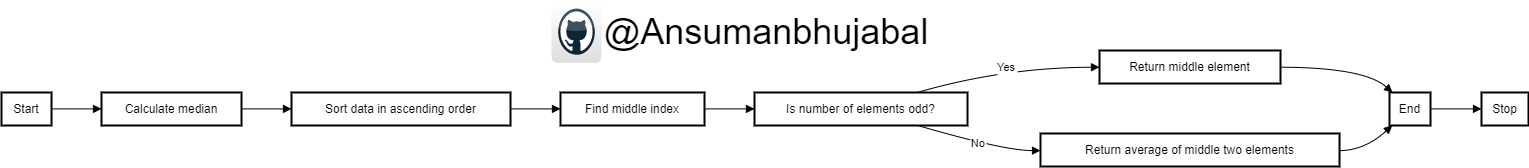

The diagram above was exported from draw.io. Its source (the exported page's mxGraphModel, read from the mxfile embedded in the PNG):
<mxGraphModel dx="2693" dy="1909" grid="1" gridSize="10" guides="1" tooltips="1" connect="1" arrows="1" fold="1" page="1" pageScale="1" pageWidth="850" pageHeight="1100" math="0" shadow="0">
  <root>
    <mxCell id="0" />
    <mxCell id="1" parent="0" />
    <mxCell id="2" value="Start" style="whiteSpace=wrap;strokeWidth=2;" parent="1" vertex="1">
      <mxGeometry y="42" width="50" height="33" as="geometry" />
    </mxCell>
    <mxCell id="3" value="Calculate median" style="whiteSpace=wrap;strokeWidth=2;" parent="1" vertex="1">
      <mxGeometry x="100" y="42" width="140" height="33" as="geometry" />
    </mxCell>
    <mxCell id="4" value="Sort data in ascending order" style="whiteSpace=wrap;strokeWidth=2;" parent="1" vertex="1">
      <mxGeometry x="290" y="42" width="219" height="33" as="geometry" />
    </mxCell>
    <mxCell id="5" value="Find middle index" style="whiteSpace=wrap;strokeWidth=2;" parent="1" vertex="1">
      <mxGeometry x="559" y="42" width="144" height="33" as="geometry" />
    </mxCell>
    <mxCell id="6" value="Is number of elements odd?" style="whiteSpace=wrap;strokeWidth=2;" parent="1" vertex="1">
      <mxGeometry x="753" y="42" width="213" height="33" as="geometry" />
    </mxCell>
    <mxCell id="7" value="Return middle element" style="whiteSpace=wrap;strokeWidth=2;" parent="1" vertex="1">
      <mxGeometry x="1098" width="181" height="33" as="geometry" />
    </mxCell>
    <mxCell id="8" value="Return average of middle two elements" style="whiteSpace=wrap;strokeWidth=2;" parent="1" vertex="1">
      <mxGeometry x="1039" y="83" width="299" height="33" as="geometry" />
    </mxCell>
    <mxCell id="9" value="End" style="whiteSpace=wrap;strokeWidth=2;" parent="1" vertex="1">
      <mxGeometry x="1388" y="42" width="41" height="33" as="geometry" />
    </mxCell>
    <mxCell id="10" value="Stop" style="whiteSpace=wrap;strokeWidth=2;" parent="1" vertex="1">
      <mxGeometry x="1480" y="42" width="47" height="33" as="geometry" />
    </mxCell>
    <mxCell id="11" value="" style="curved=1;startArrow=none;endArrow=block;exitX=1.0012812805175781;exitY=0.4969697432084517;entryX=0.00045760018484933035;entryY=0.4969697432084517;" parent="1" source="2" target="3" edge="1">
      <mxGeometry relative="1" as="geometry">
        <Array as="points" />
      </mxGeometry>
    </mxCell>
    <mxCell id="12" value="" style="curved=1;startArrow=none;endArrow=block;exitX=1.000546864100865;exitY=0.4969697432084517;entryX=0.00034959348913741437;entryY=0.4969697432084517;" parent="1" source="3" target="4" edge="1">
      <mxGeometry relative="1" as="geometry">
        <Array as="points" />
      </mxGeometry>
    </mxCell>
    <mxCell id="13" value="" style="curved=1;startArrow=none;endArrow=block;exitX=0.9988370224765447;exitY=0.4969697432084517;entryX=-0.0017686949835883246;entryY=0.4969697432084517;" parent="1" source="4" target="5" edge="1">
      <mxGeometry relative="1" as="geometry">
        <Array as="points" />
      </mxGeometry>
    </mxCell>
    <mxCell id="14" value="" style="curved=1;startArrow=none;endArrow=block;exitX=0.9990668296813965;exitY=0.4969697432084517;entryX=-0.0006308757083516725;entryY=0.4969697432084517;" parent="1" source="5" target="6" edge="1">
      <mxGeometry relative="1" as="geometry">
        <Array as="points" />
      </mxGeometry>
    </mxCell>
    <mxCell id="15" value="Yes" style="curved=1;startArrow=none;endArrow=block;exitX=0.7683043162658459;exitY=-0.009090885971531723;entryX=0.0027235041665767436;entryY=0.5060606291799834;" parent="1" source="6" target="7" edge="1">
      <mxGeometry relative="1" as="geometry">
        <Array as="points">
          <mxPoint x="1002" y="17" />
        </Array>
      </mxGeometry>
    </mxCell>
    <mxCell id="16" value="No" style="curved=1;startArrow=none;endArrow=block;exitX=0.7683043162658459;exitY=1.003030372388435;entryX=0.0006950021188793374;entryY=0.5181818875399503;" parent="1" source="6" target="8" edge="1">
      <mxGeometry relative="1" as="geometry">
        <Array as="points">
          <mxPoint x="1002" y="100" />
        </Array>
      </mxGeometry>
    </mxCell>
    <mxCell id="17" value="" style="curved=1;startArrow=none;endArrow=block;exitX=1.0000560823725073;exitY=0.5060606291799834;entryX=0.06450412937916863;entryY=-0.009090885971531723;" parent="1" source="7" target="9" edge="1">
      <mxGeometry relative="1" as="geometry">
        <Array as="points">
          <mxPoint x="1363" y="17" />
        </Array>
      </mxGeometry>
    </mxCell>
    <mxCell id="18" value="" style="curved=1;startArrow=none;endArrow=block;exitX=1.0009876238462518;exitY=0.5181818875399503;entryX=0.06450412937916863;entryY=1.003030372388435;" parent="1" source="8" target="9" edge="1">
      <mxGeometry relative="1" as="geometry">
        <Array as="points">
          <mxPoint x="1363" y="100" />
        </Array>
      </mxGeometry>
    </mxCell>
    <mxCell id="19" value="" style="curved=1;startArrow=none;endArrow=block;exitX=1.0129950918802402;exitY=0.4969697432084517;entryX=-0.009940451764045878;entryY=0.4969697432084517;" parent="1" source="9" target="10" edge="1">
      <mxGeometry relative="1" as="geometry">
        <Array as="points" />
      </mxGeometry>
    </mxCell>
    <mxCell id="45M-TT-ulcCkmmc8VB-P-19" value="" style="dashed=0;outlineConnect=0;html=1;align=center;labelPosition=center;verticalLabelPosition=bottom;verticalAlign=top;shape=mxgraph.webicons.github;gradientColor=#DFDEDE" vertex="1" parent="1">
      <mxGeometry x="550" y="-50" width="50" height="62.4" as="geometry" />
    </mxCell>
    <mxCell id="45M-TT-ulcCkmmc8VB-P-20" value="&lt;font style=&quot;font-size: 36px;&quot;&gt;@Ansumanbhujabal&lt;/font&gt;" style="text;strokeColor=none;align=center;fillColor=none;html=1;verticalAlign=middle;whiteSpace=wrap;rounded=0;" vertex="1" parent="1">
      <mxGeometry x="620" y="-38.8" width="290" height="40" as="geometry" />
    </mxCell>
  </root>
</mxGraphModel>